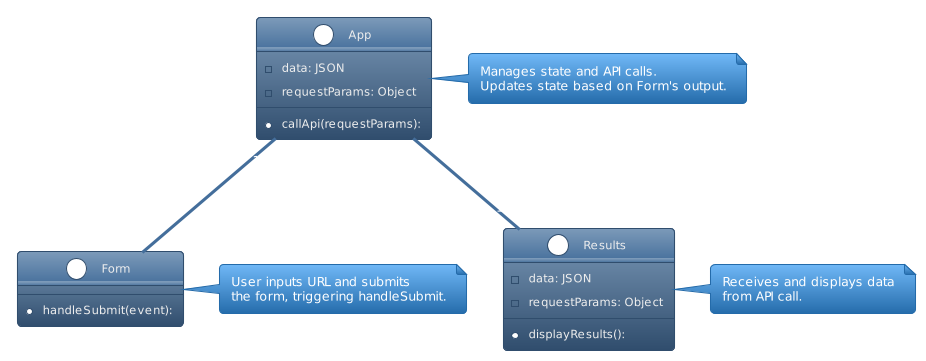

The diagram above was rendered by PlantUML. Its source (embedded in the PNG):
@startuml
!theme spacelab-white

class App {
    - data: JSON
    - requestParams: Object
    + callApi(requestParams): 
}

class Form {
    + handleSubmit(event): 
}

class Results {
    - data: JSON
    - requestParams: Object
    + displayResults(): 
}

App "1" -- "1" Form : passes handleApiCall >
App "1" -- "1" Results : passes data & requestParams >

note right of Form : User inputs URL and submits\nthe form, triggering handleSubmit.

note right of App : Manages state and API calls.\nUpdates state based on Form's output.

note right of Results : Receives and displays data\nfrom API call.
@enduml